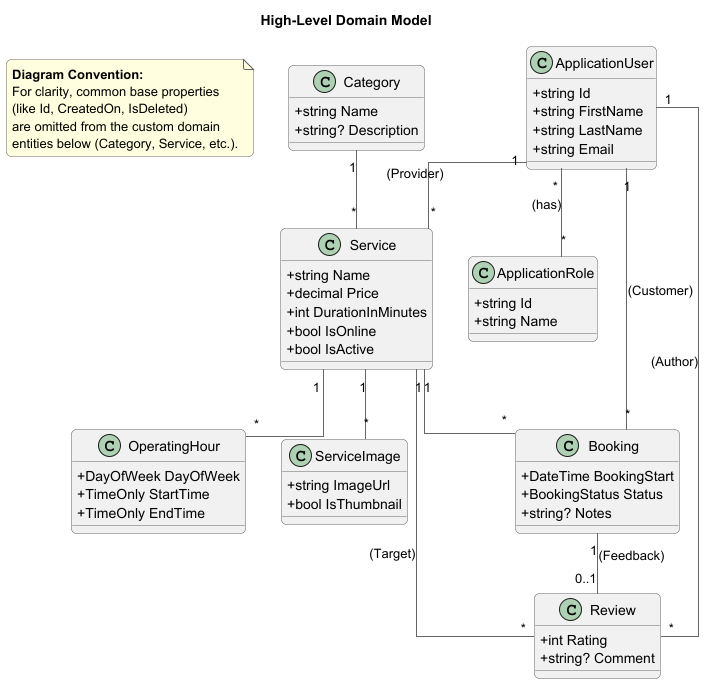

The diagram above was rendered by PlantUML. Its source (embedded in the PNG):
@startuml
' Title for the diagram
title High-Level Domain Model

' Skin parameters for a cleaner, more professional look
skinparam classAttributeIconSize 0
skinparam linetype ortho
skinparam shadowing false
skinparam roundcorner 10
skinparam class {
    ArrowColor #666666
    BorderColor #666666
}
skinparam note {
    BackgroundColor #LightYellow
    BorderColor #666666
}

' --- Explanatory Note for Custom Entities ---
note as ConventionNote
  <b>Diagram Convention:</b>
  For clarity, common base properties
  (like Id, CreatedOn, IsDeleted)
  are omitted from the custom domain
  entities below (Category, Service, etc.).
end note

' --- Identity & User Management ---

class ApplicationUser {
  + string Id
  + string FirstName
  + string LastName
  + string Email
}

class ApplicationRole {
  + string Id
  + string Name
}

' --- Core Domain Entities ---

class Category {
  + string Name
  + string? Description
}

class Service {
  + string Name
  + decimal Price
  + int DurationInMinutes
  + bool IsOnline
  + bool IsActive
}

class OperatingHour {
  + DayOfWeek DayOfWeek
  + TimeOnly StartTime
  + TimeOnly EndTime
}

class ServiceImage {
  + string ImageUrl
  + bool IsThumbnail
}

class Booking {
  + DateTime BookingStart
  + BookingStatus Status
  + string? Notes
}

class Review {
  + int Rating
  + string? Comment
}

' --- Relationships ---

' Identity
ApplicationUser "*" -- "*" ApplicationRole : (has)

' Service Management
Category "1" -- "*" Service
ApplicationUser "1" -- "*" Service : (Provider)
Service "1" -- "*" OperatingHour
Service "1" -- "*" ServiceImage

' Booking Flow
ApplicationUser "1" -- "*" Booking : (Customer)
Service "1" -- "*" Booking
Booking "1" -- "0..1" Review : (Feedback)

' Review links (redundant but explicit in DB)
ApplicationUser "1" -- "*" Review : (Author)
Service "1" -- "*" Review : (Target)

@enduml